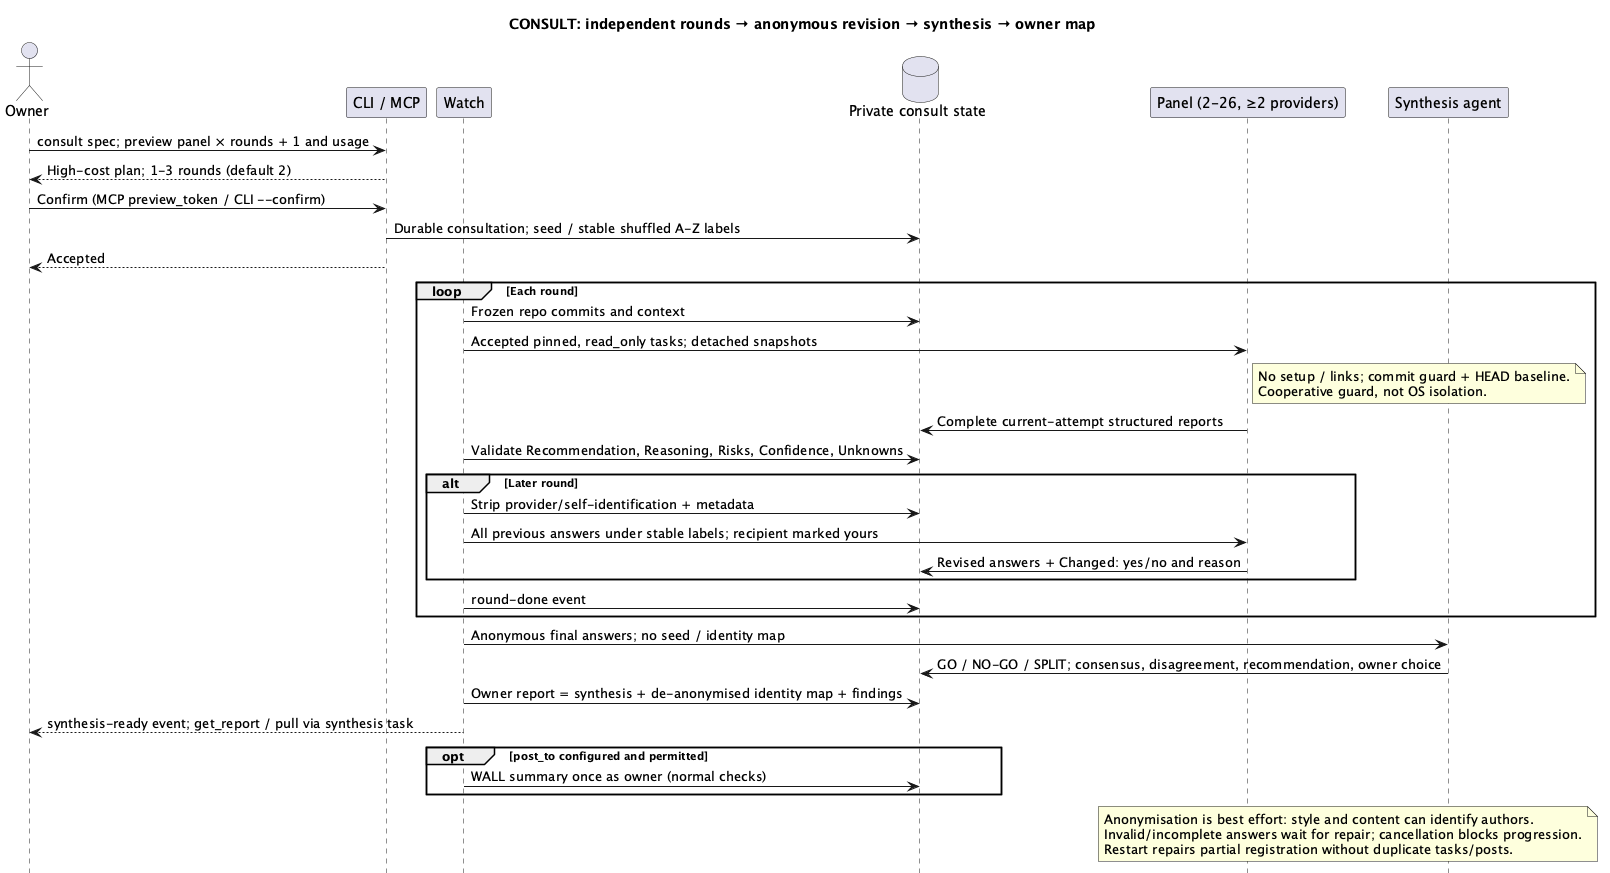

The diagram above was rendered by PlantUML. Its source (embedded in the PNG):
@startuml consult-flow
skinparam linetype ortho
hide footbox
title CONSULT: independent rounds → anonymous revision → synthesis → owner map
actor Owner
participant "CLI / MCP" as API
participant Watch
database "Private consult state" as State
participant "Panel (2-26, ≥2 providers)" as Panel
participant "Synthesis agent" as Synthesis
Owner -> API: consult spec; preview panel × rounds + 1 and usage
API --> Owner: High-cost plan; 1-3 rounds (default 2)
Owner -> API: Confirm (MCP preview_token / CLI --confirm)
API -> State: Durable consultation; seed / stable shuffled A-Z labels
API --> Owner: Accepted
loop Each round
 Watch -> State: Frozen repo commits and context
 Watch -> Panel: Accepted pinned, read_only tasks; detached snapshots
 note right of Panel: No setup / links; commit guard + HEAD baseline.\nCooperative guard, not OS isolation.
 Panel -> State: Complete current-attempt structured reports
 Watch -> State: Validate Recommendation, Reasoning, Risks, Confidence, Unknowns
 alt Later round
  Watch -> State: Strip provider/self-identification + metadata
  Watch -> Panel: All previous answers under stable labels; recipient marked yours
  Panel -> State: Revised answers + Changed: yes/no and reason
 end
 Watch -> State: round-done event
end
Watch -> Synthesis: Anonymous final answers; no seed / identity map
Synthesis -> State: GO / NO-GO / SPLIT; consensus, disagreement, recommendation, owner choice
Watch -> State: Owner report = synthesis + de-anonymised identity map + findings
Watch --> Owner: synthesis-ready event; get_report / pull via synthesis task
opt post_to configured and permitted
 Watch -> State: WALL summary once as owner (normal checks)
end
note over Panel,Synthesis: Anonymisation is best effort: style and content can identify authors.\nInvalid/incomplete answers wait for repair; cancellation blocks progression.\nRestart repairs partial registration without duplicate tasks/posts.
@enduml